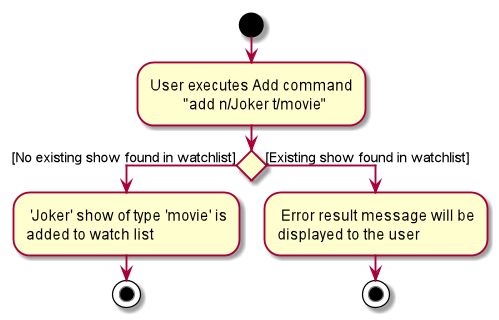

The diagram above was rendered by PlantUML. Its source (embedded in the PNG):
@startuml
start
:User executes Add command
         "add n/Joker t/movie";


if () then ([No existing show found in watchlist])
    : 'Joker' show of type 'movie' is 
    added to watch list;
    stop
else([Existing show found in watchlist])
   : Error result message will be 
   displayed to the user;
stop
@enduml